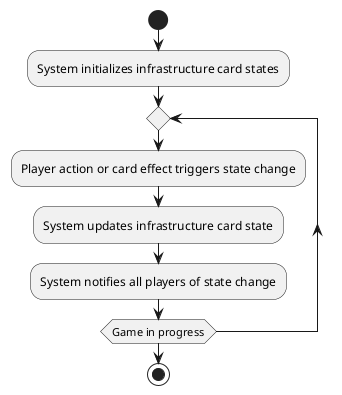

The diagram above was rendered by PlantUML. Its source (embedded in the PNG):
@startuml
start
:System initializes infrastructure card states;
repeat
  :Player action or card effect triggers state change;
  :System updates infrastructure card state;
  :System notifies all players of state change;
repeat while (Game in progress)
stop
@enduml